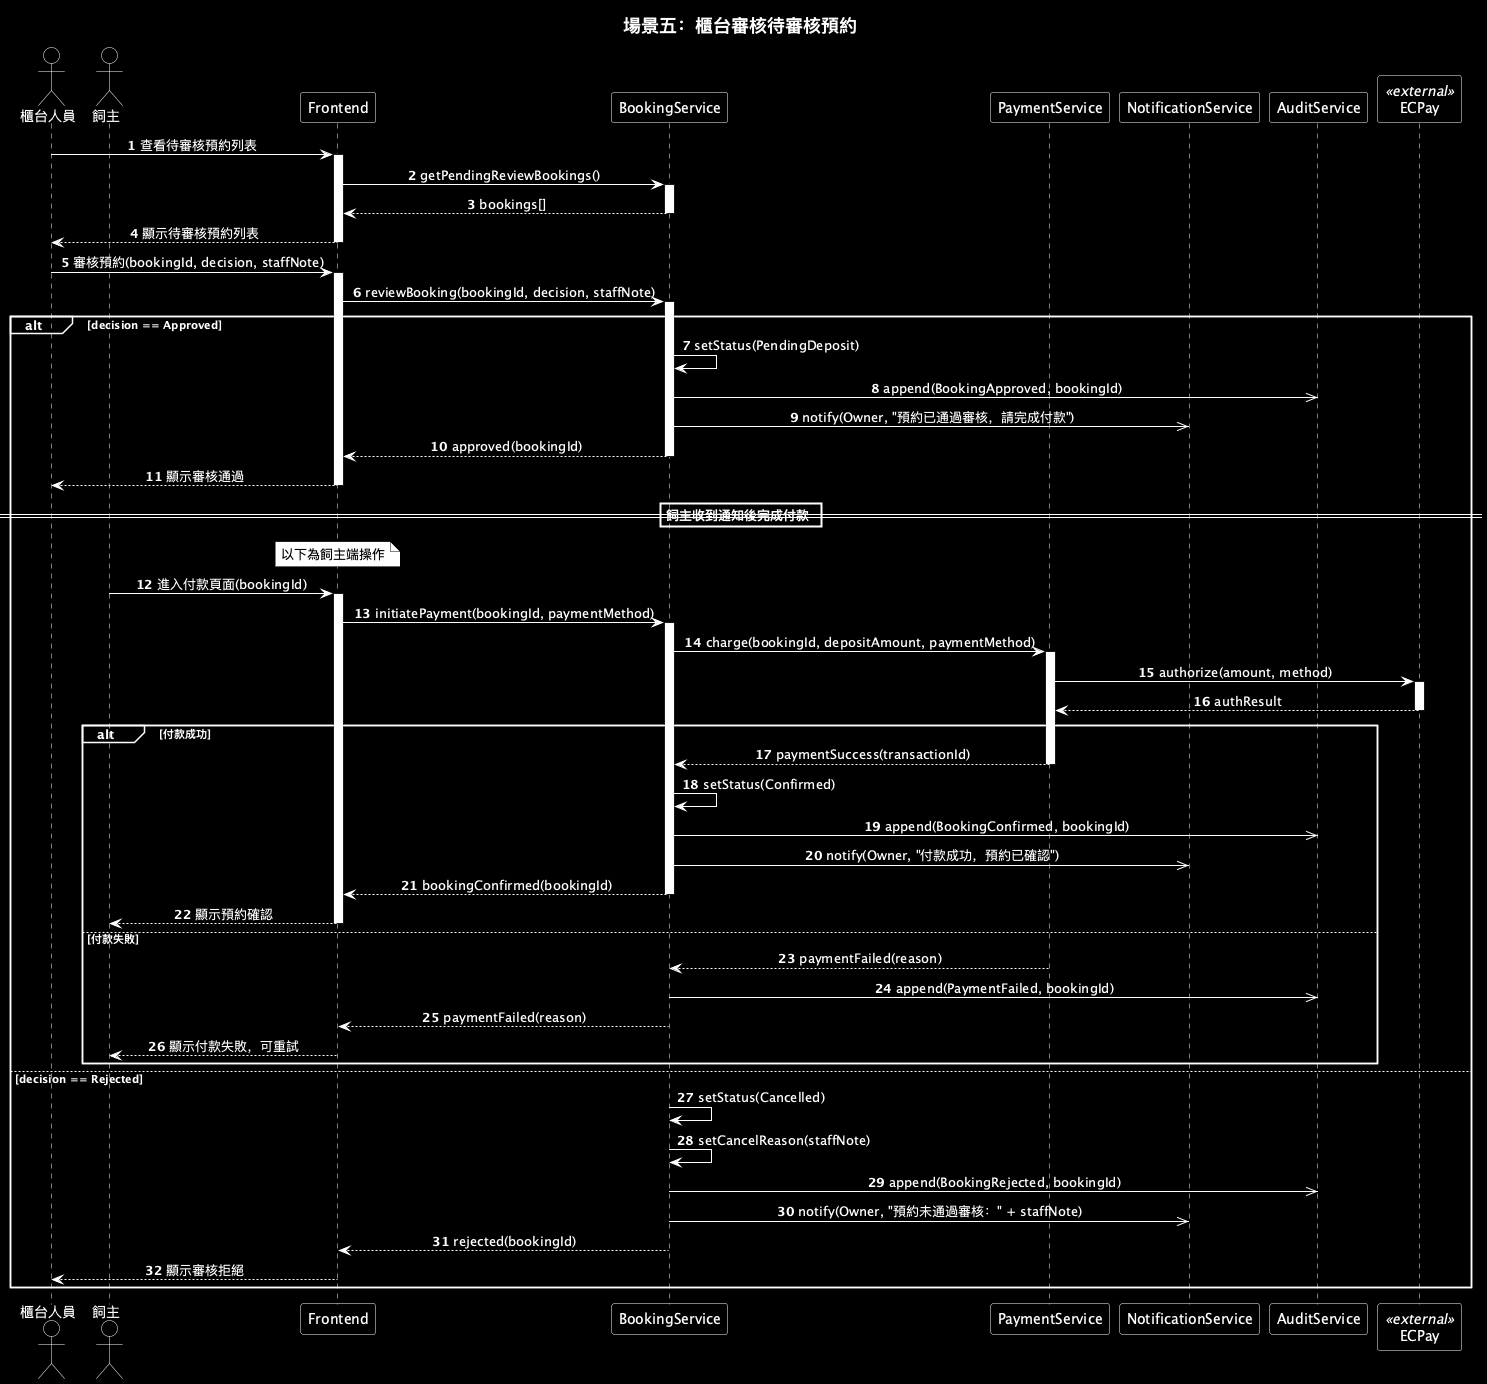

The diagram above was rendered by PlantUML. Its source (embedded in the PNG):
@startuml
title 場景五：櫃台審核待審核預約

autonumber
skinparam titleFontSize 18
skinparam shadowing false
skinparam sequenceMessageAlign center

skinparam backgroundColor #000000
skinparam titleFontColor #FFFFFF
skinparam defaultFontColor #FFFFFF

skinparam sequence {
  ArrowColor #FFFFFF
  ArrowFontColor #FFFFFF
  
  ActorBorderColor #FFFFFF
  ActorFontColor #FFFFFF
  ActorBackgroundColor transparent
  
  LifeLineBorderColor #FFFFFF       
  LifeLineBackgroundColor #FFFFFF  
  
  ParticipantBorderColor #FFFFFF
  ParticipantBackgroundColor transparent
  ParticipantFontColor #FFFFFF
  
  BoxBorderColor #FFFFFF
  BoxBackgroundColor transparent
  BoxFontColor #FFFFFF
  
  DividerBorderColor #FFFFFF
  DividerBackgroundColor transparent
  DividerFontColor #FFFFFF
  
  GroupBorderColor #FFFFFF
  GroupFontColor #FFFFFF
  GroupBackgroundColor transparent
  GroupHeaderFontColor #FFFFFF
  
  ReferenceBackgroundColor transparent
  ReferenceBorderColor #FFFFFF
  ReferenceFontColor #FFFFFF
  ReferenceHeaderBackgroundColor transparent
}

skinparam note {
  BackgroundColor #FFFFFF     
  BorderColor #000000
  FontColor #000000            
}

actor "櫃台人員" as Staff
actor "飼主" as Owner
participant "Frontend" as FE
participant "BookingService" as BS
participant "PaymentService" as PAY
participant "NotificationService" as NS
participant "AuditService" as AS
participant "ECPay" as ECPay <<external>>

Staff -> FE : 查看待審核預約列表
activate FE
FE -> BS : getPendingReviewBookings()
activate BS
BS --> FE : bookings[]
deactivate BS
FE --> Staff : 顯示待審核預約列表
deactivate FE

Staff -> FE : 審核預約(bookingId, decision, staffNote)
activate FE
FE -> BS : reviewBooking(bookingId, decision, staffNote)
activate BS

alt decision == Approved
  BS -> BS : setStatus(PendingDeposit)
  BS ->> AS : append(BookingApproved, bookingId)
  BS ->> NS : notify(Owner, "預約已通過審核，請完成付款")
  BS --> FE : approved(bookingId)
  deactivate BS
  FE --> Staff : 顯示審核通過
  deactivate FE

  == 飼主收到通知後完成付款 ==

  note over FE : 以下為飼主端操作

  Owner -> FE : 進入付款頁面(bookingId)
  activate FE
  FE -> BS : initiatePayment(bookingId, paymentMethod)
  activate BS
  BS -> PAY : charge(bookingId, depositAmount, paymentMethod)
  activate PAY

  PAY -> ECPay : authorize(amount, method)
  activate ECPay
  ECPay --> PAY : authResult
  deactivate ECPay

  alt 付款成功
    PAY --> BS : paymentSuccess(transactionId)
    deactivate PAY
    BS -> BS : setStatus(Confirmed)
    BS ->> AS : append(BookingConfirmed, bookingId)
    BS ->> NS : notify(Owner, "付款成功，預約已確認")
    BS --> FE : bookingConfirmed(bookingId)
    deactivate BS
    FE --> Owner : 顯示預約確認
    deactivate FE

  else 付款失敗
    PAY --> BS : paymentFailed(reason)
    deactivate PAY
    BS ->> AS : append(PaymentFailed, bookingId)
    BS --> FE : paymentFailed(reason)
    deactivate BS
    FE --> Owner : 顯示付款失敗，可重試
    deactivate FE
  end

else decision == Rejected
  BS -> BS : setStatus(Cancelled)
  BS -> BS : setCancelReason(staffNote)
  BS ->> AS : append(BookingRejected, bookingId)
  BS ->> NS : notify(Owner, "預約未通過審核：" + staffNote)
  BS --> FE : rejected(bookingId)
  deactivate BS
  FE --> Staff : 顯示審核拒絕
  deactivate FE
end

@enduml